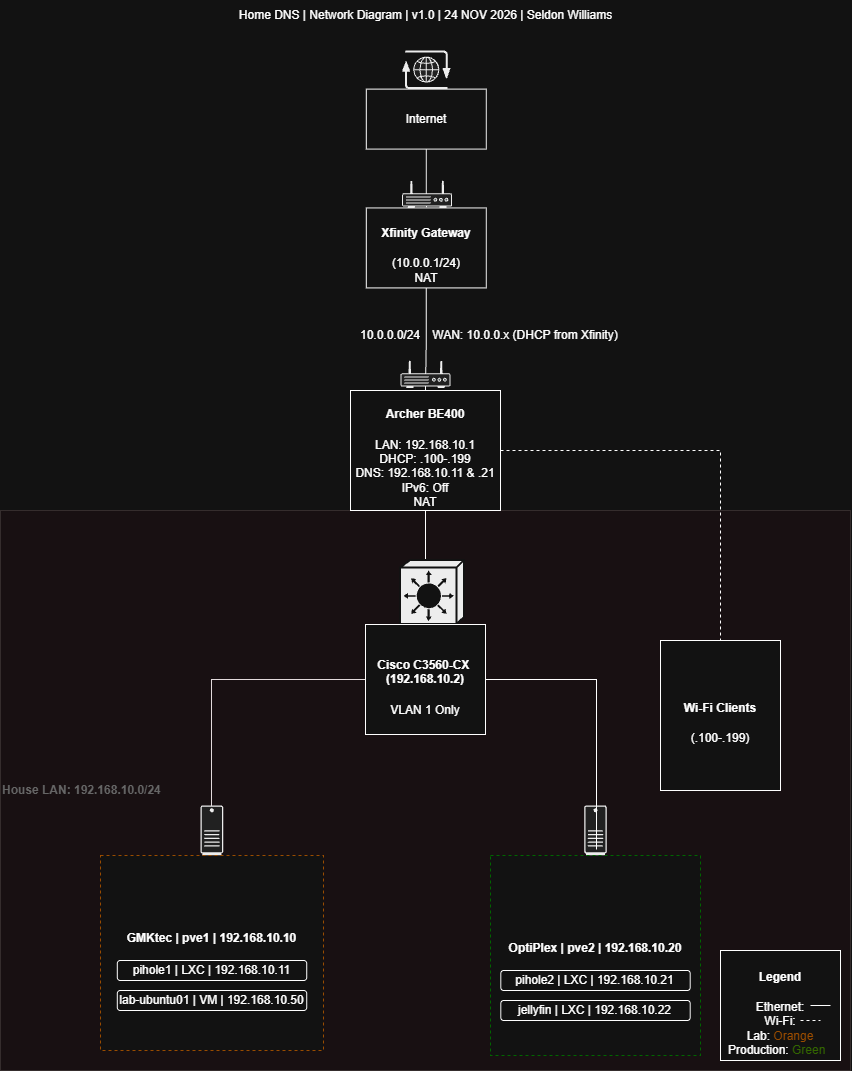

The diagram above was exported from draw.io. Its source (the exported page's mxGraphModel, read from the mxfile embedded in the PNG):
<mxGraphModel dx="2046" dy="1140" grid="1" gridSize="10" guides="1" tooltips="1" connect="1" arrows="1" fold="1" page="1" pageScale="1" pageWidth="850" pageHeight="1100" math="0" shadow="0">
  <root>
    <mxCell id="0" />
    <mxCell id="1" parent="0" />
    <mxCell id="MPqGCi318kRSJBXOtU0O-54" edge="1" parent="1" source="MPqGCi318kRSJBXOtU0O-31" style="edgeStyle=orthogonalEdgeStyle;rounded=0;orthogonalLoop=1;jettySize=auto;html=1;entryX=0.486;entryY=0.88;entryDx=0;entryDy=0;entryPerimeter=0;defaultLabelBackgroundColor=page;labelPadding=0 4;endArrow=none;endFill=0;" target="MPqGCi318kRSJBXOtU0O-14">
      <mxGeometry relative="1" as="geometry" />
    </mxCell>
    <mxCell id="MPqGCi318kRSJBXOtU0O-46" parent="1" style="rounded=0;whiteSpace=wrap;html=1;fillColor=light-dark(#a20025, #3b0713);fontColor=light-dark(#FFFFFF,#666666);strokeColor=#6F0000;opacity=15;opacityGroup=1;align=left;" value="&lt;h4&gt;House LAN: 192.168.10.0/24&lt;/h4&gt;" vertex="1">
      <mxGeometry height="560" width="850" y="540" as="geometry" />
    </mxCell>
    <mxCell id="MPqGCi318kRSJBXOtU0O-16" parent="1" style="shape=mxgraph.networks2.icon;aspect=fixed;fillColor=#EDEDED;strokeColor=#000000;gradientColor=#5B6163;network2IconShadow=1;network2bgFillColor=none;labelPosition=center;verticalLabelPosition=bottom;align=center;verticalAlign=top;network2Icon=mxgraph.networks2.desktop_pc;network2IconXOffset=-0.0034;network2IconYOffset=0.00035;network2IconW=0.453;network2IconH=0.9995;labelPerimeter=1;" value="" vertex="1">
      <mxGeometry height="49.975" width="22.650000000000002" x="583.68" y="835.02" as="geometry" />
    </mxCell>
    <mxCell id="MPqGCi318kRSJBXOtU0O-5" edge="1" parent="1" source="MPqGCi318kRSJBXOtU0O-1" style="edgeStyle=orthogonalEdgeStyle;rounded=0;orthogonalLoop=1;jettySize=auto;html=1;defaultLabelBackgroundColor=page;labelPadding=0 4;" target="MPqGCi318kRSJBXOtU0O-3">
      <mxGeometry relative="1" as="geometry" />
    </mxCell>
    <mxCell id="MPqGCi318kRSJBXOtU0O-1" parent="1" style="whiteSpace=wrap;html=1;" value="Internet" vertex="1">
      <mxGeometry height="60" width="120" x="365.81" y="118.61" as="geometry" />
    </mxCell>
    <mxCell id="MPqGCi318kRSJBXOtU0O-2" parent="1" style="fillColorStyles=neutralFill;neutralFill=#9DA6A8;shape=mxgraph.networks2.icon;aspect=fixed;fillColor=#EDEDED;strokeColor=#000000;gradientColor=#5B6163;network2IconShadow=1;network2bgFillColor=none;labelPosition=center;verticalLabelPosition=bottom;align=center;verticalAlign=top;network2Icon=mxgraph.networks2.router;network2IconXOffset=0.0001;network2IconYOffset=-0.1142;network2IconW=1;network2IconH=0.5485;labelPerimeter=1;" value="" vertex="1">
      <mxGeometry height="27.425" width="50" x="401.62" y="210" as="geometry" />
    </mxCell>
    <mxCell id="MPqGCi318kRSJBXOtU0O-3" parent="1" style="whiteSpace=wrap;html=1;" value="&lt;h4&gt;Xfinity Gateway&lt;/h4&gt;&lt;div&gt;(10.0.0.1/24)&lt;/div&gt;&lt;div&gt;NAT&lt;/div&gt;" vertex="1">
      <mxGeometry height="80" width="120" x="365.81" y="237.42000000000002" as="geometry" />
    </mxCell>
    <mxCell id="MPqGCi318kRSJBXOtU0O-51" edge="1" parent="1" source="MPqGCi318kRSJBXOtU0O-7" style="edgeStyle=orthogonalEdgeStyle;rounded=0;orthogonalLoop=1;jettySize=auto;html=1;entryX=0.5;entryY=0;entryDx=0;entryDy=0;defaultLabelBackgroundColor=page;labelPadding=0 4;endArrow=none;endFill=0;" target="MPqGCi318kRSJBXOtU0O-31">
      <mxGeometry relative="1" as="geometry" />
    </mxCell>
    <mxCell id="MPqGCi318kRSJBXOtU0O-7" parent="1" style="whiteSpace=wrap;html=1;" value="&lt;h4&gt;Archer BE400&lt;/h4&gt;&lt;div&gt;LAN: 192.168.10.1&lt;/div&gt;&lt;div&gt;DHCP: .100-.199&lt;/div&gt;&lt;div&gt;DNS: 192.168.10.11 &amp;amp; .21&lt;/div&gt;&lt;div&gt;IPv6: Off&lt;/div&gt;&lt;div&gt;NAT&lt;/div&gt;" vertex="1">
      <mxGeometry height="120" width="150" x="350" y="420" as="geometry" />
    </mxCell>
    <mxCell id="MPqGCi318kRSJBXOtU0O-9" edge="1" parent="1" source="MPqGCi318kRSJBXOtU0O-3" style="edgeStyle=orthogonalEdgeStyle;rounded=0;orthogonalLoop=1;jettySize=auto;html=1;defaultLabelBackgroundColor=page;labelPadding=0 4;endArrow=none;endFill=0;" target="MPqGCi318kRSJBXOtU0O-7">
      <mxGeometry relative="1" as="geometry" />
    </mxCell>
    <mxCell id="MPqGCi318kRSJBXOtU0O-6" parent="1" style="fillColorStyles=neutralFill;neutralFill=#9DA6A8;shape=mxgraph.networks2.icon;aspect=fixed;fillColor=#EDEDED;strokeColor=#000000;gradientColor=#5B6163;network2IconShadow=1;network2bgFillColor=none;labelPosition=center;verticalLabelPosition=bottom;align=center;verticalAlign=top;network2Icon=mxgraph.networks2.router;network2IconXOffset=0.0001;network2IconYOffset=-0.1142;network2IconW=1;network2IconH=0.5485;labelPerimeter=1;" value="" vertex="1">
      <mxGeometry height="27.425" width="50" x="400" y="390" as="geometry" />
    </mxCell>
    <mxCell id="MPqGCi318kRSJBXOtU0O-10" parent="1" style="text;html=1;whiteSpace=wrap;strokeColor=none;fillColor=none;align=center;verticalAlign=middle;rounded=0;" value="WAN: 10.0.0.x (DHCP from Xfinity)" vertex="1">
      <mxGeometry height="30" width="200" x="425" y="350" as="geometry" />
    </mxCell>
    <mxCell id="MPqGCi318kRSJBXOtU0O-11" parent="1" style="strokeColor=#ffffff;sketch=0;html=1;pointerEvents=1;dashed=0;fillColor=#000000;strokeWidth=2;verticalLabelPosition=bottom;verticalAlign=top;align=center;outlineConnect=0;shape=mxgraph.cisco.switches.layer_3_switch;labelPerimeter=1;" value="" vertex="1">
      <mxGeometry height="64" width="64" x="400" y="590" as="geometry" />
    </mxCell>
    <mxCell id="MPqGCi318kRSJBXOtU0O-22" edge="1" parent="1" source="MPqGCi318kRSJBXOtU0O-7" style="edgeStyle=orthogonalEdgeStyle;rounded=0;orthogonalLoop=1;jettySize=auto;html=1;entryX=0.5;entryY=0;entryDx=0;entryDy=0;defaultLabelBackgroundColor=page;labelPadding=0 4;endArrow=none;endFill=0;exitX=1;exitY=0.5;exitDx=0;exitDy=0;dashed=1;" target="MPqGCi318kRSJBXOtU0O-18">
      <mxGeometry relative="1" as="geometry" />
    </mxCell>
    <mxCell id="MPqGCi318kRSJBXOtU0O-17" parent="1" style="whiteSpace=wrap;html=1;strokeColor=light-dark(#000000,#006600);dashed=1;" value="&lt;h4&gt;OptiPlex | pve2 | 192.168.10.20&lt;/h4&gt;&lt;div&gt;&lt;br&gt;&lt;/div&gt;" vertex="1">
      <mxGeometry height="199.99" width="210" x="490" y="885" as="geometry" />
    </mxCell>
    <mxCell id="MPqGCi318kRSJBXOtU0O-18" parent="1" style="whiteSpace=wrap;html=1;" value="&lt;h4&gt;Wi-Fi Clients&lt;/h4&gt;&lt;div&gt;(.100-.199)&lt;/div&gt;" vertex="1">
      <mxGeometry height="150" width="120" x="660" y="670" as="geometry" />
    </mxCell>
    <mxCell id="MPqGCi318kRSJBXOtU0O-14" parent="1" style="shape=mxgraph.networks2.icon;aspect=fixed;fillColor=#EDEDED;strokeColor=#000000;gradientColor=#5B6163;network2IconShadow=1;network2bgFillColor=none;labelPosition=center;verticalLabelPosition=bottom;align=center;verticalAlign=top;network2Icon=mxgraph.networks2.desktop_pc;network2IconXOffset=-0.0034;network2IconYOffset=0.00035;network2IconW=0.453;network2IconH=0.9995;labelPerimeter=1;" value="" vertex="1">
      <mxGeometry height="49.975" width="22.650000000000002" x="200" y="835.02" as="geometry" />
    </mxCell>
    <mxCell id="MPqGCi318kRSJBXOtU0O-23" parent="1" style="shape=mxgraph.networks2.icon;aspect=fixed;fillColor=#EDEDED;strokeColor=#000000;gradientColor=#5B6163;network2IconShadow=1;network2bgFillColor=none;labelPosition=center;verticalLabelPosition=bottom;align=center;verticalAlign=top;network2Icon=mxgraph.networks2.internet;network2IconXOffset=0.0012;network2IconYOffset=0.0035;network2IconW=0.9677;network2IconH=0.7722;labelPerimeter=1;" value="" vertex="1">
      <mxGeometry height="38.61" width="48.385" x="401.62" y="79.99999999999999" as="geometry" />
    </mxCell>
    <mxCell id="MPqGCi318kRSJBXOtU0O-24" parent="1" style="text;html=1;whiteSpace=wrap;strokeColor=none;fillColor=none;align=center;verticalAlign=middle;rounded=0;" value="10.0.0.0/24" vertex="1">
      <mxGeometry height="30" width="70" x="355" y="350" as="geometry" />
    </mxCell>
    <mxCell id="MPqGCi318kRSJBXOtU0O-26" parent="1" style="whiteSpace=wrap;html=1;strokeColor=light-dark(#000000,#FFFFFF);" value="&lt;h4&gt;Legend&lt;/h4&gt;&lt;div&gt;Ethernet:&lt;/div&gt;&lt;div&gt;Wi-Fi:&lt;/div&gt;&lt;div&gt;Lab: &lt;span style=&quot;color: light-dark(rgb(0, 0, 0), rgb(153, 76, 0));&quot;&gt;Orange&lt;/span&gt;&lt;/div&gt;&lt;div&gt;Production: &lt;span style=&quot;color: light-dark(rgb(0, 0, 0), rgb(51, 102, 0));&quot;&gt;Green&amp;nbsp;&amp;nbsp;&lt;/span&gt;&lt;/div&gt;" vertex="1">
      <mxGeometry height="110" width="120" x="720" y="980" as="geometry" />
    </mxCell>
    <mxCell id="MPqGCi318kRSJBXOtU0O-27" edge="1" parent="1" style="endArrow=none;dashed=1;html=1;rounded=0;defaultLabelBackgroundColor=page;labelPadding=0 4;fontSize=12;entryX=0.917;entryY=0.75;entryDx=0;entryDy=0;entryPerimeter=0;" value="">
      <mxGeometry height="50" relative="1" width="50" as="geometry">
        <mxPoint x="800" y="1050" as="sourcePoint" />
        <mxPoint x="820.04" y="1050" as="targetPoint" />
      </mxGeometry>
    </mxCell>
    <mxCell id="MPqGCi318kRSJBXOtU0O-29" edge="1" parent="1" style="endArrow=none;html=1;rounded=0;defaultLabelBackgroundColor=page;labelPadding=0 4;" value="">
      <mxGeometry height="50" relative="1" width="50" x="-0.6667" as="geometry">
        <Array as="points">
          <mxPoint x="820" y="1035" />
          <mxPoint x="830" y="1035" />
        </Array>
        <mxPoint x="810" y="1035" as="sourcePoint" />
        <mxPoint x="820" y="1035" as="targetPoint" />
      </mxGeometry>
    </mxCell>
    <mxCell id="MPqGCi318kRSJBXOtU0O-30" parent="1" style="text;html=1;whiteSpace=wrap;strokeColor=none;fillColor=none;align=center;verticalAlign=middle;rounded=0;" value="Home DNS | Network Diagram | v1.0 | 24 NOV 2026 | Seldon Williams" vertex="1">
      <mxGeometry height="30" width="427" x="212.31" y="30" as="geometry" />
    </mxCell>
    <mxCell id="MPqGCi318kRSJBXOtU0O-31" parent="1" style="whiteSpace=wrap;html=1;" value="&lt;h4&gt;Cisco C3560-CX&amp;nbsp; (192.168.10.2)&lt;/h4&gt;&lt;div&gt;VLAN 1 Only&lt;/div&gt;" vertex="1">
      <mxGeometry height="110" width="120" x="365" y="654" as="geometry" />
    </mxCell>
    <mxCell id="MPqGCi318kRSJBXOtU0O-36" connectable="0" parent="1" style="group" value="" vertex="1">
      <mxGeometry height="194.97000000000003" width="223.01999999999998" x="100" y="885" as="geometry" />
    </mxCell>
    <mxCell id="MPqGCi318kRSJBXOtU0O-15" parent="MPqGCi318kRSJBXOtU0O-36" style="whiteSpace=wrap;html=1;strokeColor=light-dark(#000000,#994C00);dashed=1;" value="&lt;h4&gt;GMKtec | pve1 | 192.168.10.10&lt;/h4&gt;&lt;div&gt;&lt;br&gt;&lt;/div&gt;&lt;div&gt;&lt;br&gt;&lt;/div&gt;" vertex="1">
      <mxGeometry height="194.97" width="223.02" as="geometry" />
    </mxCell>
    <mxCell id="MPqGCi318kRSJBXOtU0O-34" parent="MPqGCi318kRSJBXOtU0O-36" style="rounded=1;whiteSpace=wrap;html=1;roundedPerimeter=1;" value="pihole1 | LXC | 192.168.10.11" vertex="1">
      <mxGeometry height="20" width="189.43" x="16.799999999999997" y="105" as="geometry" />
    </mxCell>
    <mxCell id="MPqGCi318kRSJBXOtU0O-35" parent="MPqGCi318kRSJBXOtU0O-36" style="rounded=1;whiteSpace=wrap;html=1;roundedPerimeter=1;" value="lab-ubuntu01 | VM | 192.168.10.50" vertex="1">
      <mxGeometry height="20" width="189.43" x="16.799999999999983" y="135" as="geometry" />
    </mxCell>
    <mxCell id="MPqGCi318kRSJBXOtU0O-37" parent="1" style="rounded=1;whiteSpace=wrap;html=1;roundedPerimeter=1;" value="jellyfin | LXC | 192.168.10.22" vertex="1">
      <mxGeometry height="20" width="189.43" x="500.28999999999996" y="1030" as="geometry" />
    </mxCell>
    <mxCell id="MPqGCi318kRSJBXOtU0O-42" parent="1" style="rounded=1;whiteSpace=wrap;html=1;roundedPerimeter=1;" value="pihole2 | LXC | 192.168.10.21" vertex="1">
      <mxGeometry height="20" width="189.43" x="500.28999999999996" y="1000" as="geometry" />
    </mxCell>
    <mxCell id="MPqGCi318kRSJBXOtU0O-53" edge="1" parent="1" source="MPqGCi318kRSJBXOtU0O-31" style="edgeStyle=orthogonalEdgeStyle;rounded=0;orthogonalLoop=1;jettySize=auto;html=1;entryX=0.544;entryY=0.88;entryDx=0;entryDy=0;entryPerimeter=0;defaultLabelBackgroundColor=page;labelPadding=0 4;endArrow=none;endFill=0;" target="MPqGCi318kRSJBXOtU0O-16">
      <mxGeometry relative="1" as="geometry" />
    </mxCell>
  </root>
</mxGraphModel>